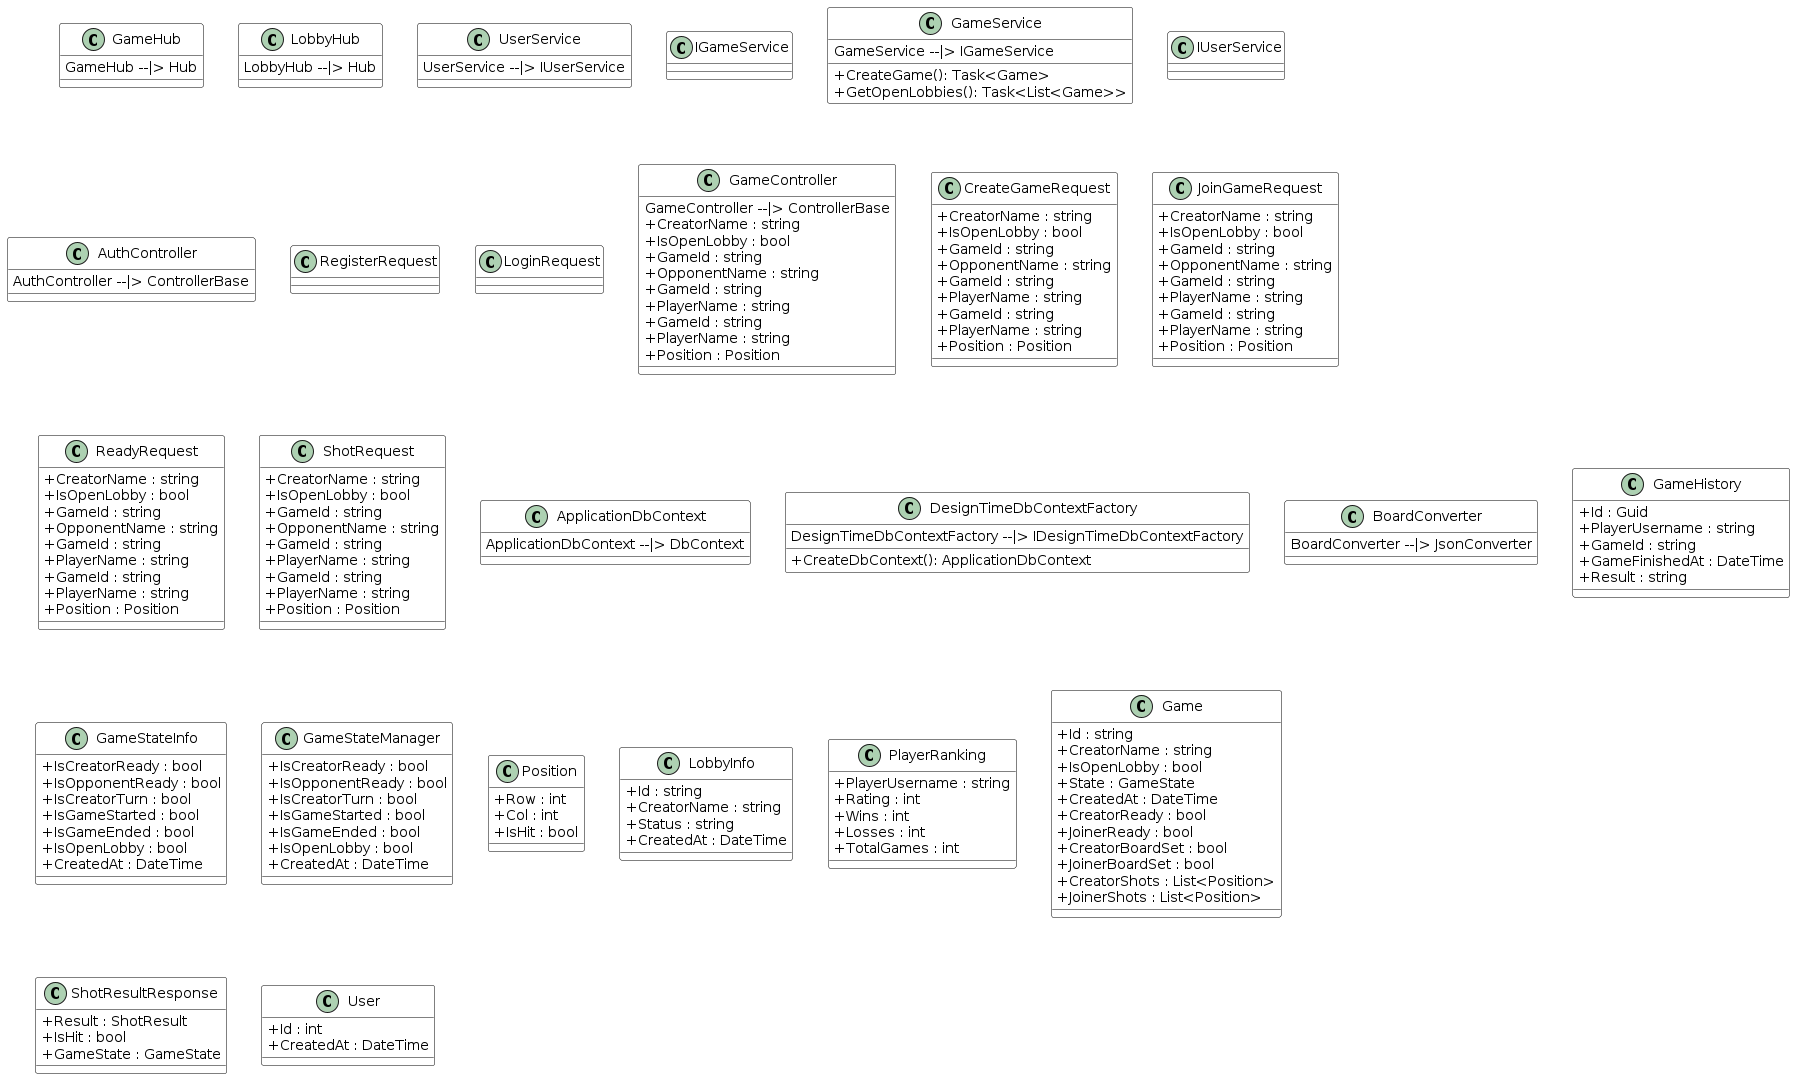

The diagram above was rendered by PlantUML. Its source (embedded in the PNG):
@startuml
skinparam backgroundColor transparent
skinparam classAttributeIconSize 0
skinparam class {
  BackgroundColor white
  ArrowColor black
  BorderColor black
}
class GameHub {
GameHub --|> Hub
}
class LobbyHub {
LobbyHub --|> Hub
}
class UserService {
UserService --|> IUserService
}
class IGameService {
}
class GameService {
GameService --|> IGameService
  + CreateGame(): Task<Game>
  + GetOpenLobbies(): Task<List<Game>>
}
class IUserService {
}
class AuthController {
AuthController --|> ControllerBase
}
class RegisterRequest {
}
class LoginRequest {
}
class GameController {
GameController --|> ControllerBase
  + CreatorName : string
  + IsOpenLobby : bool
  + GameId : string
  + OpponentName : string
  + GameId : string
  + PlayerName : string
  + GameId : string
  + PlayerName : string
  + Position : Position
}
class CreateGameRequest {
  + CreatorName : string
  + IsOpenLobby : bool
  + GameId : string
  + OpponentName : string
  + GameId : string
  + PlayerName : string
  + GameId : string
  + PlayerName : string
  + Position : Position
}
class JoinGameRequest {
  + CreatorName : string
  + IsOpenLobby : bool
  + GameId : string
  + OpponentName : string
  + GameId : string
  + PlayerName : string
  + GameId : string
  + PlayerName : string
  + Position : Position
}
class ReadyRequest {
  + CreatorName : string
  + IsOpenLobby : bool
  + GameId : string
  + OpponentName : string
  + GameId : string
  + PlayerName : string
  + GameId : string
  + PlayerName : string
  + Position : Position
}
class ShotRequest {
  + CreatorName : string
  + IsOpenLobby : bool
  + GameId : string
  + OpponentName : string
  + GameId : string
  + PlayerName : string
  + GameId : string
  + PlayerName : string
  + Position : Position
}
class ApplicationDbContext {
ApplicationDbContext --|> DbContext
}
class DesignTimeDbContextFactory {
DesignTimeDbContextFactory --|> IDesignTimeDbContextFactory
  + CreateDbContext(): ApplicationDbContext
}
class BoardConverter {
BoardConverter --|> JsonConverter
}
class GameHistory {
  + Id : Guid
  + PlayerUsername : string
  + GameId : string
  + GameFinishedAt : DateTime
  + Result : string
}
class GameStateInfo {
  + IsCreatorReady : bool
  + IsOpponentReady : bool
  + IsCreatorTurn : bool
  + IsGameStarted : bool
  + IsGameEnded : bool
  + IsOpenLobby : bool
  + CreatedAt : DateTime
}
class GameStateManager {
  + IsCreatorReady : bool
  + IsOpponentReady : bool
  + IsCreatorTurn : bool
  + IsGameStarted : bool
  + IsGameEnded : bool
  + IsOpenLobby : bool
  + CreatedAt : DateTime
}
class Position {
  + Row : int
  + Col : int
  + IsHit : bool
}
class LobbyInfo {
  + Id : string
  + CreatorName : string
  + Status : string
  + CreatedAt : DateTime
}
class PlayerRanking {
  + PlayerUsername : string
  + Rating : int
  + Wins : int
  + Losses : int
  + TotalGames : int
}
class Game {
  + Id : string
  + CreatorName : string
  + IsOpenLobby : bool
  + State : GameState
  + CreatedAt : DateTime
  + CreatorReady : bool
  + JoinerReady : bool
  + CreatorBoardSet : bool
  + JoinerBoardSet : bool
  + CreatorShots : List<Position>
  + JoinerShots : List<Position>
}
class ShotResultResponse {
  + Result : ShotResult
  + IsHit : bool
  + GameState : GameState
}
class User {
  + Id : int
  + CreatedAt : DateTime
}
@enduml